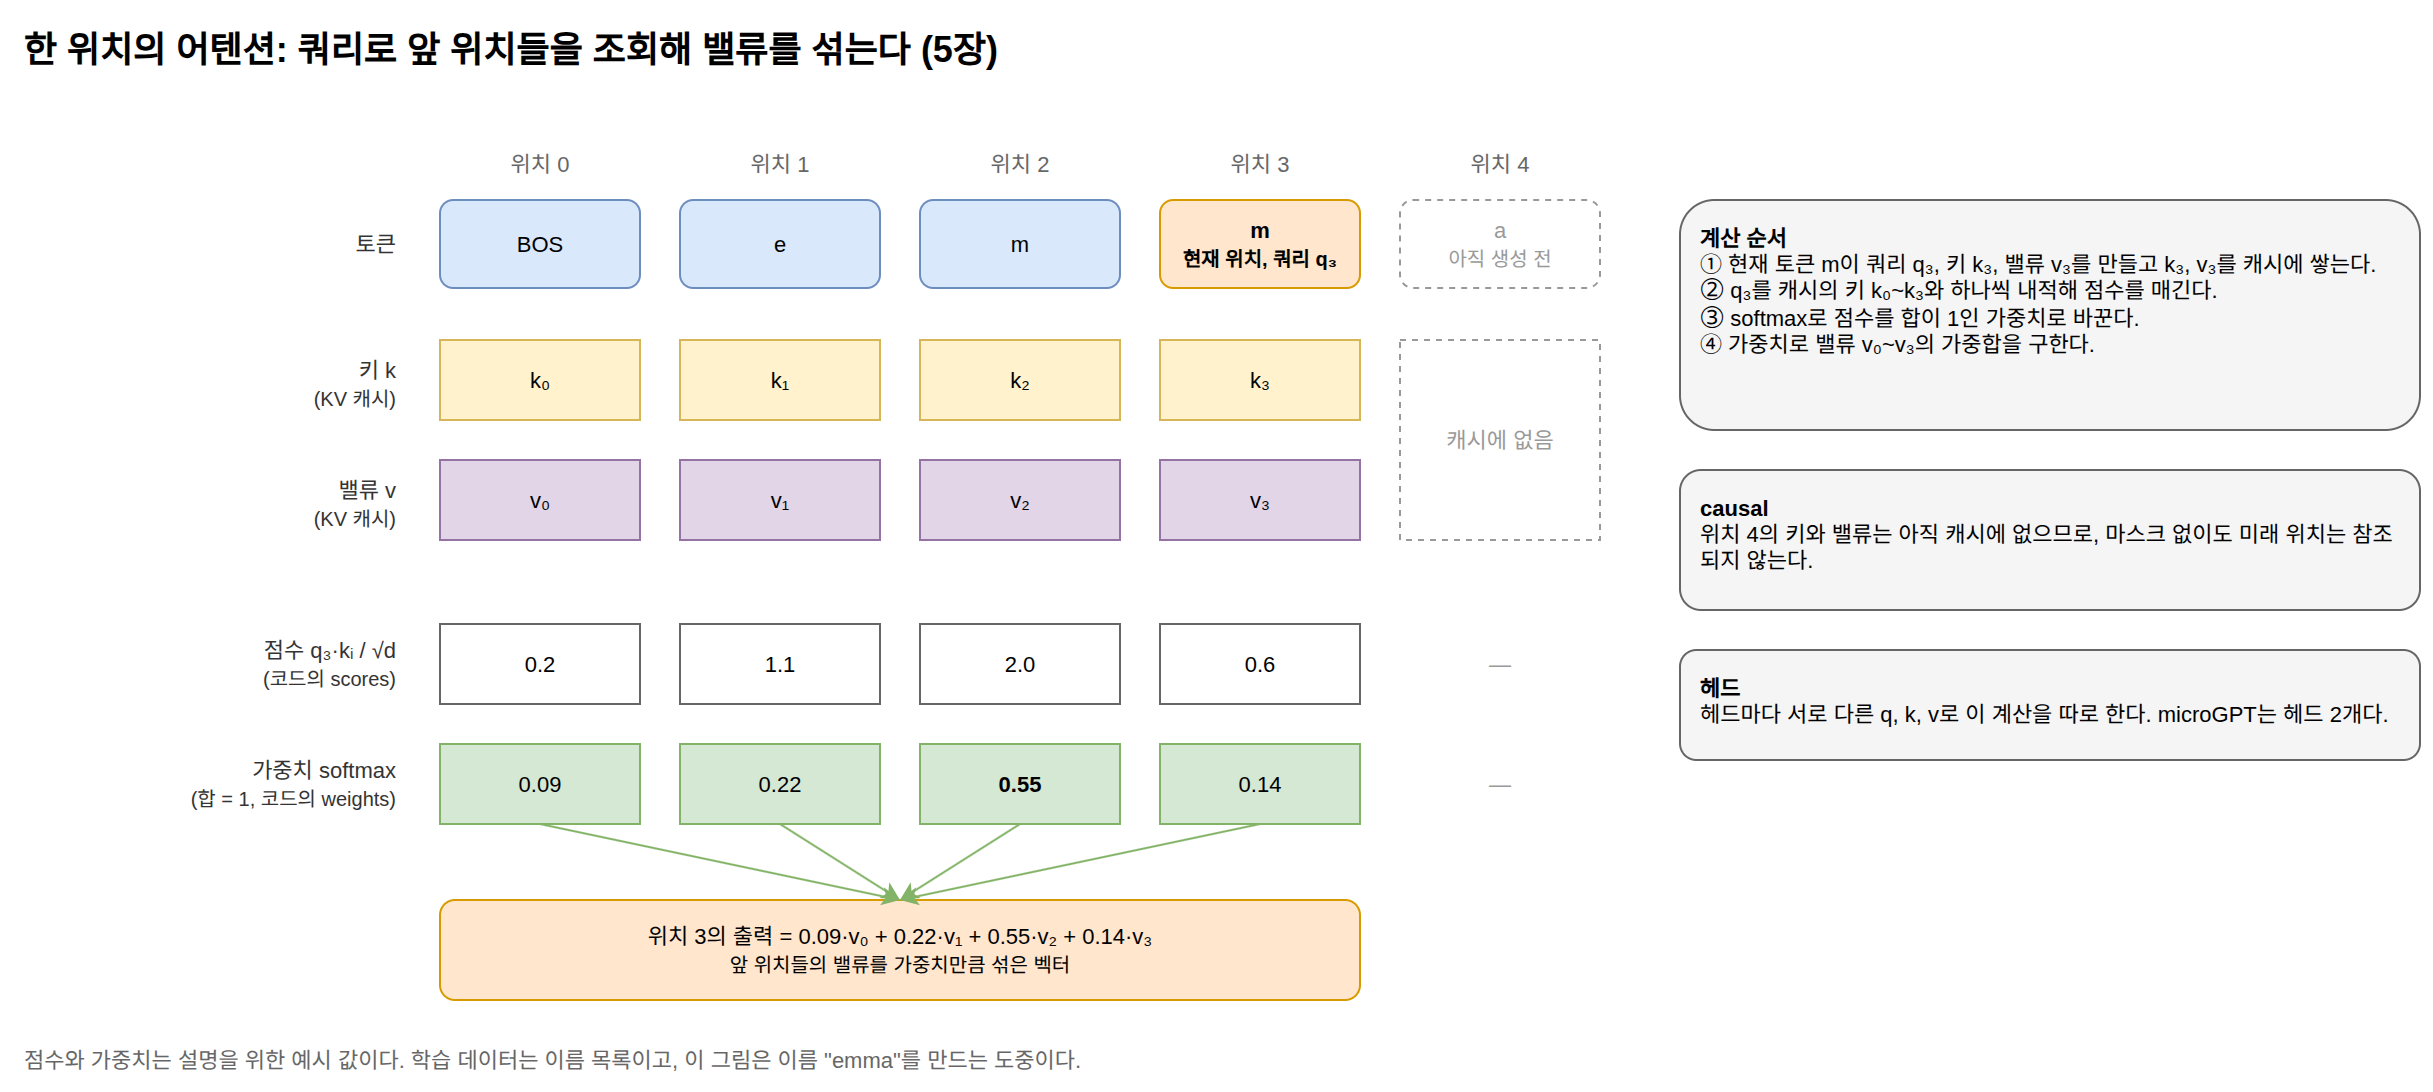

The diagram above was exported from draw.io. Its source (the exported page's mxGraphModel, read from the mxfile embedded in the PNG):
<mxGraphModel dx="1200" dy="800" grid="1" gridSize="10" guides="1" tooltips="1" connect="1" arrows="1" fold="1" page="1" pageScale="1" pageWidth="1240" pageHeight="600" math="0" shadow="0">
  <root>
    <mxCell id="0" />
    <mxCell id="1" parent="0" />
    <mxCell id="c1" value="한 위치의 어텐션: 쿼리로 앞 위치들을 조회해 밸류를 섞는다 (5장)" style="text;html=1;fontSize=18;fontStyle=1;align=left;verticalAlign=middle;" vertex="1" parent="1">
      <mxGeometry x="40" y="20" width="1100" height="30" as="geometry" />
    </mxCell>
    <mxCell id="c2" value="토큰" style="text;html=1;whiteSpace=wrap;fontSize=11;fontColor=#333333;align=right;verticalAlign=middle;" vertex="1" parent="1">
      <mxGeometry x="40" y="110" width="190" height="44" as="geometry" />
    </mxCell>
    <mxCell id="c3" value="키 k&lt;br&gt;&lt;font style=&quot;font-size:10px&quot;&gt;(KV 캐시)&lt;/font&gt;" style="text;html=1;whiteSpace=wrap;fontSize=11;fontColor=#333333;align=right;verticalAlign=middle;" vertex="1" parent="1">
      <mxGeometry x="40" y="180" width="190" height="44" as="geometry" />
    </mxCell>
    <mxCell id="c4" value="밸류 v&lt;br&gt;&lt;font style=&quot;font-size:10px&quot;&gt;(KV 캐시)&lt;/font&gt;" style="text;html=1;whiteSpace=wrap;fontSize=11;fontColor=#333333;align=right;verticalAlign=middle;" vertex="1" parent="1">
      <mxGeometry x="40" y="240" width="190" height="44" as="geometry" />
    </mxCell>
    <mxCell id="c5" value="점수 q₃·kᵢ / √d&lt;br&gt;&lt;font style=&quot;font-size:10px&quot;&gt;(코드의 scores)&lt;/font&gt;" style="text;html=1;whiteSpace=wrap;fontSize=11;fontColor=#333333;align=right;verticalAlign=middle;" vertex="1" parent="1">
      <mxGeometry x="40" y="320" width="190" height="44" as="geometry" />
    </mxCell>
    <mxCell id="c6" value="가중치 softmax&lt;br&gt;&lt;font style=&quot;font-size:10px&quot;&gt;(합 = 1, 코드의 weights)&lt;/font&gt;" style="text;html=1;whiteSpace=wrap;fontSize=11;fontColor=#333333;align=right;verticalAlign=middle;" vertex="1" parent="1">
      <mxGeometry x="40" y="380" width="190" height="44" as="geometry" />
    </mxCell>
    <mxCell id="c7" value="위치 0" style="text;html=1;whiteSpace=wrap;fontSize=11;fontColor=#666666;align=center;verticalAlign=middle;" vertex="1" parent="1">
      <mxGeometry x="250" y="82" width="100" height="20" as="geometry" />
    </mxCell>
    <mxCell id="c8" value="위치 1" style="text;html=1;whiteSpace=wrap;fontSize=11;fontColor=#666666;align=center;verticalAlign=middle;" vertex="1" parent="1">
      <mxGeometry x="370" y="82" width="100" height="20" as="geometry" />
    </mxCell>
    <mxCell id="c9" value="위치 2" style="text;html=1;whiteSpace=wrap;fontSize=11;fontColor=#666666;align=center;verticalAlign=middle;" vertex="1" parent="1">
      <mxGeometry x="490" y="82" width="100" height="20" as="geometry" />
    </mxCell>
    <mxCell id="c10" value="위치 3" style="text;html=1;whiteSpace=wrap;fontSize=11;fontColor=#666666;align=center;verticalAlign=middle;" vertex="1" parent="1">
      <mxGeometry x="610" y="82" width="100" height="20" as="geometry" />
    </mxCell>
    <mxCell id="c11" value="위치 4" style="text;html=1;whiteSpace=wrap;fontSize=11;fontColor=#666666;align=center;verticalAlign=middle;" vertex="1" parent="1">
      <mxGeometry x="730" y="82" width="100" height="20" as="geometry" />
    </mxCell>
    <mxCell id="c12" value="BOS" style="rounded=1;whiteSpace=wrap;html=1;fillColor=#dae8fc;strokeColor=#6c8ebf;fontSize=11;" vertex="1" parent="1">
      <mxGeometry x="250" y="110" width="100" height="44" as="geometry" />
    </mxCell>
    <mxCell id="c13" value="k₀" style="rounded=0;whiteSpace=wrap;html=1;fillColor=#fff2cc;strokeColor=#d6b656;fontSize=11;" vertex="1" parent="1">
      <mxGeometry x="250" y="180" width="100" height="40" as="geometry" />
    </mxCell>
    <mxCell id="c14" value="v₀" style="rounded=0;whiteSpace=wrap;html=1;fillColor=#e1d5e7;strokeColor=#9673a6;fontSize=11;" vertex="1" parent="1">
      <mxGeometry x="250" y="240" width="100" height="40" as="geometry" />
    </mxCell>
    <mxCell id="c15" value="e" style="rounded=1;whiteSpace=wrap;html=1;fillColor=#dae8fc;strokeColor=#6c8ebf;fontSize=11;" vertex="1" parent="1">
      <mxGeometry x="370" y="110" width="100" height="44" as="geometry" />
    </mxCell>
    <mxCell id="c16" value="k₁" style="rounded=0;whiteSpace=wrap;html=1;fillColor=#fff2cc;strokeColor=#d6b656;fontSize=11;" vertex="1" parent="1">
      <mxGeometry x="370" y="180" width="100" height="40" as="geometry" />
    </mxCell>
    <mxCell id="c17" value="v₁" style="rounded=0;whiteSpace=wrap;html=1;fillColor=#e1d5e7;strokeColor=#9673a6;fontSize=11;" vertex="1" parent="1">
      <mxGeometry x="370" y="240" width="100" height="40" as="geometry" />
    </mxCell>
    <mxCell id="c18" value="m" style="rounded=1;whiteSpace=wrap;html=1;fillColor=#dae8fc;strokeColor=#6c8ebf;fontSize=11;" vertex="1" parent="1">
      <mxGeometry x="490" y="110" width="100" height="44" as="geometry" />
    </mxCell>
    <mxCell id="c19" value="k₂" style="rounded=0;whiteSpace=wrap;html=1;fillColor=#fff2cc;strokeColor=#d6b656;fontSize=11;" vertex="1" parent="1">
      <mxGeometry x="490" y="180" width="100" height="40" as="geometry" />
    </mxCell>
    <mxCell id="c20" value="v₂" style="rounded=0;whiteSpace=wrap;html=1;fillColor=#e1d5e7;strokeColor=#9673a6;fontSize=11;" vertex="1" parent="1">
      <mxGeometry x="490" y="240" width="100" height="40" as="geometry" />
    </mxCell>
    <mxCell id="c21" value="m&lt;br&gt;&lt;font style=&quot;font-size:10px&quot;&gt;현재 위치, 쿼리 q₃&lt;/font&gt;" style="rounded=1;whiteSpace=wrap;html=1;fillColor=#ffe6cc;strokeColor=#d79b00;fontSize=11;fontStyle=1;" vertex="1" parent="1">
      <mxGeometry x="610" y="110" width="100" height="44" as="geometry" />
    </mxCell>
    <mxCell id="c22" value="k₃" style="rounded=0;whiteSpace=wrap;html=1;fillColor=#fff2cc;strokeColor=#d6b656;fontSize=11;" vertex="1" parent="1">
      <mxGeometry x="610" y="180" width="100" height="40" as="geometry" />
    </mxCell>
    <mxCell id="c23" value="v₃" style="rounded=0;whiteSpace=wrap;html=1;fillColor=#e1d5e7;strokeColor=#9673a6;fontSize=11;" vertex="1" parent="1">
      <mxGeometry x="610" y="240" width="100" height="40" as="geometry" />
    </mxCell>
    <mxCell id="c24" value="a&lt;br&gt;&lt;font style=&quot;font-size:10px&quot;&gt;아직 생성 전&lt;/font&gt;" style="rounded=1;whiteSpace=wrap;html=1;fillColor=#ffffff;strokeColor=#666666;fontSize=11;dashed=1;fontColor=#999999;strokeColor=#999999;" vertex="1" parent="1">
      <mxGeometry x="730" y="110" width="100" height="44" as="geometry" />
    </mxCell>
    <mxCell id="c25" value="캐시에 없음" style="rounded=0;whiteSpace=wrap;html=1;fillColor=#ffffff;strokeColor=#666666;fontSize=11;dashed=1;fontColor=#999999;strokeColor=#999999;" vertex="1" parent="1">
      <mxGeometry x="730" y="180" width="100" height="100" as="geometry" />
    </mxCell>
    <mxCell id="c26" value="0.2" style="rounded=0;whiteSpace=wrap;html=1;fillColor=#ffffff;strokeColor=#666666;fontSize=11;" vertex="1" parent="1">
      <mxGeometry x="250" y="322" width="100" height="40" as="geometry" />
    </mxCell>
    <mxCell id="c27" value="0.09" style="rounded=0;whiteSpace=wrap;html=1;fillColor=#d5e8d4;strokeColor=#82b366;fontSize=11;" vertex="1" parent="1">
      <mxGeometry x="250" y="382" width="100" height="40" as="geometry" />
    </mxCell>
    <mxCell id="c28" value="1.1" style="rounded=0;whiteSpace=wrap;html=1;fillColor=#ffffff;strokeColor=#666666;fontSize=11;" vertex="1" parent="1">
      <mxGeometry x="370" y="322" width="100" height="40" as="geometry" />
    </mxCell>
    <mxCell id="c29" value="0.22" style="rounded=0;whiteSpace=wrap;html=1;fillColor=#d5e8d4;strokeColor=#82b366;fontSize=11;" vertex="1" parent="1">
      <mxGeometry x="370" y="382" width="100" height="40" as="geometry" />
    </mxCell>
    <mxCell id="c30" value="2.0" style="rounded=0;whiteSpace=wrap;html=1;fillColor=#ffffff;strokeColor=#666666;fontSize=11;" vertex="1" parent="1">
      <mxGeometry x="490" y="322" width="100" height="40" as="geometry" />
    </mxCell>
    <mxCell id="c31" value="0.55" style="rounded=0;whiteSpace=wrap;html=1;fillColor=#d5e8d4;strokeColor=#82b366;fontSize=11;fontStyle=1;" vertex="1" parent="1">
      <mxGeometry x="490" y="382" width="100" height="40" as="geometry" />
    </mxCell>
    <mxCell id="c32" value="0.6" style="rounded=0;whiteSpace=wrap;html=1;fillColor=#ffffff;strokeColor=#666666;fontSize=11;" vertex="1" parent="1">
      <mxGeometry x="610" y="322" width="100" height="40" as="geometry" />
    </mxCell>
    <mxCell id="c33" value="0.14" style="rounded=0;whiteSpace=wrap;html=1;fillColor=#d5e8d4;strokeColor=#82b366;fontSize=11;" vertex="1" parent="1">
      <mxGeometry x="610" y="382" width="100" height="40" as="geometry" />
    </mxCell>
    <mxCell id="c34" value="—" style="text;html=1;whiteSpace=wrap;fontSize=11;fontColor=#999999;align=center;verticalAlign=middle;" vertex="1" parent="1">
      <mxGeometry x="730" y="322" width="100" height="40" as="geometry" />
    </mxCell>
    <mxCell id="c35" value="—" style="text;html=1;whiteSpace=wrap;fontSize=11;fontColor=#999999;align=center;verticalAlign=middle;" vertex="1" parent="1">
      <mxGeometry x="730" y="382" width="100" height="40" as="geometry" />
    </mxCell>
    <mxCell id="c36" value="위치 3의 출력 = 0.09·v₀ + 0.22·v₁ + 0.55·v₂ + 0.14·v₃&lt;br&gt;&lt;font style=&quot;font-size:10px&quot;&gt;앞 위치들의 밸류를 가중치만큼 섞은 벡터&lt;/font&gt;" style="rounded=1;whiteSpace=wrap;html=1;fillColor=#ffe6cc;strokeColor=#d79b00;fontSize=11;" vertex="1" parent="1">
      <mxGeometry x="250" y="460" width="460" height="50" as="geometry" />
    </mxCell>
    <mxCell id="c37" value="" style="edgeStyle=orthogonalEdgeStyle;rounded=0;html=1;fontSize=11;exitX=0.5;exitY=1;entryX=0.5;entryY=0;strokeColor=#82b366;edgeStyle=none;" edge="1" parent="1" source="c27" target="c36">
      <mxGeometry relative="1" as="geometry" />
    </mxCell>
    <mxCell id="c38" value="" style="edgeStyle=orthogonalEdgeStyle;rounded=0;html=1;fontSize=11;exitX=0.5;exitY=1;entryX=0.5;entryY=0;strokeColor=#82b366;edgeStyle=none;" edge="1" parent="1" source="c29" target="c36">
      <mxGeometry relative="1" as="geometry" />
    </mxCell>
    <mxCell id="c39" value="" style="edgeStyle=orthogonalEdgeStyle;rounded=0;html=1;fontSize=11;exitX=0.5;exitY=1;entryX=0.5;entryY=0;strokeColor=#82b366;edgeStyle=none;" edge="1" parent="1" source="c31" target="c36">
      <mxGeometry relative="1" as="geometry" />
    </mxCell>
    <mxCell id="c40" value="" style="edgeStyle=orthogonalEdgeStyle;rounded=0;html=1;fontSize=11;exitX=0.5;exitY=1;entryX=0.5;entryY=0;strokeColor=#82b366;edgeStyle=none;" edge="1" parent="1" source="c33" target="c36">
      <mxGeometry relative="1" as="geometry" />
    </mxCell>
    <mxCell id="c41" value="&lt;b&gt;계산 순서&lt;/b&gt;&lt;br&gt;① 현재 토큰 m이 쿼리 q₃, 키 k₃, 밸류 v₃를 만들고 k₃, v₃를 캐시에 쌓는다.&lt;br&gt;② q₃를 캐시의 키 k₀~k₃와 하나씩 내적해 점수를 매긴다.&lt;br&gt;③ softmax로 점수를 합이 1인 가중치로 바꾼다.&lt;br&gt;④ 가중치로 밸류 v₀~v₃의 가중합을 구한다." style="rounded=1;whiteSpace=wrap;html=1;fillColor=#f5f5f5;strokeColor=#666666;fontSize=11;align=left;spacingLeft=8;spacingRight=8;verticalAlign=top;spacingTop=6;" vertex="1" parent="1">
      <mxGeometry x="870" y="110" width="370" height="115" as="geometry" />
    </mxCell>
    <mxCell id="c42" value="&lt;b&gt;causal&lt;/b&gt;&lt;br&gt;위치 4의 키와 밸류는 아직 캐시에 없으므로, 마스크 없이도 미래 위치는 참조되지 않는다." style="rounded=1;whiteSpace=wrap;html=1;fillColor=#f5f5f5;strokeColor=#666666;fontSize=11;align=left;spacingLeft=8;spacingRight=8;verticalAlign=top;spacingTop=6;" vertex="1" parent="1">
      <mxGeometry x="870" y="245" width="370" height="70" as="geometry" />
    </mxCell>
    <mxCell id="c43" value="&lt;b&gt;헤드&lt;/b&gt;&lt;br&gt;헤드마다 서로 다른 q, k, v로 이 계산을 따로 한다. microGPT는 헤드 2개다." style="rounded=1;whiteSpace=wrap;html=1;fillColor=#f5f5f5;strokeColor=#666666;fontSize=11;align=left;spacingLeft=8;spacingRight=8;verticalAlign=top;spacingTop=6;" vertex="1" parent="1">
      <mxGeometry x="870" y="335" width="370" height="55" as="geometry" />
    </mxCell>
    <mxCell id="c44" value="점수와 가중치는 설명을 위한 예시 값이다. 학습 데이터는 이름 목록이고, 이 그림은 이름 &quot;emma&quot;를 만드는 도중이다." style="text;html=1;whiteSpace=wrap;fontSize=11;fontColor=#666666;align=left;verticalAlign=middle;" vertex="1" parent="1">
      <mxGeometry x="40" y="530" width="1100" height="20" as="geometry" />
    </mxCell>
  </root>
</mxGraphModel>